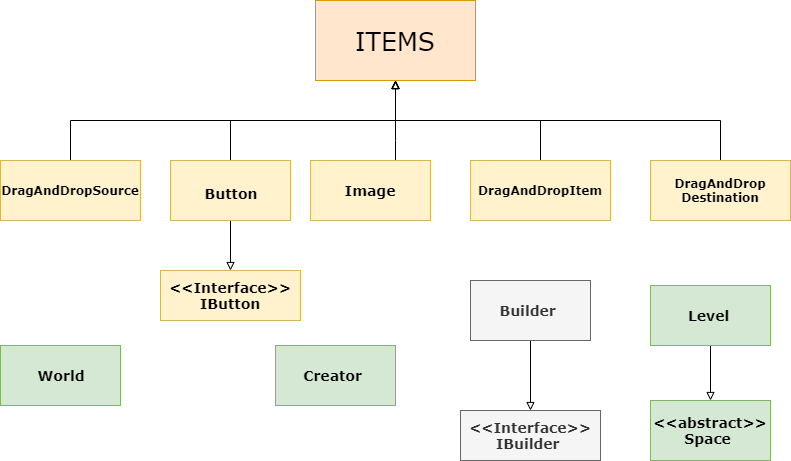

The diagram above was exported from draw.io. Its source (the exported page's mxGraphModel, read from the mxfile embedded in the PNG):
<mxGraphModel dx="854" dy="431" grid="1" gridSize="10" guides="1" tooltips="1" connect="1" arrows="1" fold="1" page="1" pageScale="1" pageWidth="850" pageHeight="1100" math="0" shadow="0">
  <root>
    <mxCell id="0" />
    <mxCell id="1" parent="0" />
    <mxCell id="BUkDEkaMh0EEcodcDKbQ-26" style="edgeStyle=orthogonalEdgeStyle;rounded=0;orthogonalLoop=1;jettySize=auto;html=1;endArrow=block;endFill=0;" edge="1" parent="1" source="BUkDEkaMh0EEcodcDKbQ-1" target="BUkDEkaMh0EEcodcDKbQ-9">
      <mxGeometry relative="1" as="geometry">
        <Array as="points">
          <mxPoint x="260" y="120" />
          <mxPoint x="425" y="120" />
        </Array>
      </mxGeometry>
    </mxCell>
    <mxCell id="BUkDEkaMh0EEcodcDKbQ-42" value="" style="edgeStyle=orthogonalEdgeStyle;rounded=0;orthogonalLoop=1;jettySize=auto;html=1;endArrow=block;endFill=0;" edge="1" parent="1" source="BUkDEkaMh0EEcodcDKbQ-1" target="BUkDEkaMh0EEcodcDKbQ-31">
      <mxGeometry relative="1" as="geometry" />
    </mxCell>
    <mxCell id="BUkDEkaMh0EEcodcDKbQ-1" value="&lt;h1&gt;&lt;font face=&quot;Verdana&quot; style=&quot;font-size: 14px&quot;&gt;Button&lt;/font&gt;&lt;/h1&gt;" style="rounded=0;whiteSpace=wrap;html=1;fillColor=#fff2cc;strokeColor=#d6b656;" vertex="1" parent="1">
      <mxGeometry x="200" y="160" width="120" height="60" as="geometry" />
    </mxCell>
    <mxCell id="BUkDEkaMh0EEcodcDKbQ-16" style="edgeStyle=orthogonalEdgeStyle;rounded=0;orthogonalLoop=1;jettySize=auto;html=1;endArrow=block;endFill=0;" edge="1" parent="1" source="BUkDEkaMh0EEcodcDKbQ-2" target="BUkDEkaMh0EEcodcDKbQ-9">
      <mxGeometry relative="1" as="geometry">
        <Array as="points">
          <mxPoint x="425" y="140" />
          <mxPoint x="425" y="140" />
        </Array>
      </mxGeometry>
    </mxCell>
    <mxCell id="BUkDEkaMh0EEcodcDKbQ-2" value="&lt;h3 style=&quot;text-align: justify&quot;&gt;&lt;font face=&quot;Verdana&quot;&gt;Image&lt;/font&gt;&lt;/h3&gt;" style="rounded=0;whiteSpace=wrap;html=1;fillColor=#fff2cc;strokeColor=#d6b656;" vertex="1" parent="1">
      <mxGeometry x="340" y="160" width="120" height="60" as="geometry" />
    </mxCell>
    <mxCell id="BUkDEkaMh0EEcodcDKbQ-17" style="edgeStyle=orthogonalEdgeStyle;rounded=0;orthogonalLoop=1;jettySize=auto;html=1;endArrow=block;endFill=0;" edge="1" parent="1" source="BUkDEkaMh0EEcodcDKbQ-3" target="BUkDEkaMh0EEcodcDKbQ-9">
      <mxGeometry relative="1" as="geometry">
        <Array as="points">
          <mxPoint x="100" y="120" />
          <mxPoint x="425" y="120" />
        </Array>
      </mxGeometry>
    </mxCell>
    <mxCell id="BUkDEkaMh0EEcodcDKbQ-3" value="&lt;font face=&quot;Verdana&quot;&gt;&lt;b&gt;DragAndDropSource&lt;/b&gt;&lt;/font&gt;" style="rounded=0;whiteSpace=wrap;html=1;fillColor=#fff2cc;strokeColor=#d6b656;" vertex="1" parent="1">
      <mxGeometry x="30" y="160" width="140" height="60" as="geometry" />
    </mxCell>
    <mxCell id="BUkDEkaMh0EEcodcDKbQ-22" style="edgeStyle=orthogonalEdgeStyle;rounded=0;orthogonalLoop=1;jettySize=auto;html=1;exitX=0.5;exitY=0;exitDx=0;exitDy=0;endArrow=block;endFill=0;" edge="1" parent="1" source="BUkDEkaMh0EEcodcDKbQ-5" target="BUkDEkaMh0EEcodcDKbQ-9">
      <mxGeometry relative="1" as="geometry" />
    </mxCell>
    <mxCell id="BUkDEkaMh0EEcodcDKbQ-5" value="&lt;font face=&quot;Verdana&quot;&gt;&lt;b&gt;DragAndDropItem&lt;/b&gt;&lt;/font&gt;" style="rounded=0;whiteSpace=wrap;html=1;fillColor=#fff2cc;strokeColor=#d6b656;" vertex="1" parent="1">
      <mxGeometry x="500" y="160" width="140" height="60" as="geometry" />
    </mxCell>
    <mxCell id="BUkDEkaMh0EEcodcDKbQ-25" style="edgeStyle=orthogonalEdgeStyle;rounded=0;orthogonalLoop=1;jettySize=auto;html=1;exitX=0.5;exitY=0;exitDx=0;exitDy=0;entryX=0.5;entryY=1;entryDx=0;entryDy=0;endArrow=block;endFill=0;" edge="1" parent="1" source="BUkDEkaMh0EEcodcDKbQ-8" target="BUkDEkaMh0EEcodcDKbQ-9">
      <mxGeometry relative="1" as="geometry" />
    </mxCell>
    <mxCell id="BUkDEkaMh0EEcodcDKbQ-8" value="&lt;font face=&quot;Verdana&quot;&gt;&lt;b&gt;DragAndDrop&lt;br&gt;Destination&lt;/b&gt;&lt;/font&gt;" style="rounded=0;whiteSpace=wrap;html=1;fillColor=#fff2cc;strokeColor=#d6b656;" vertex="1" parent="1">
      <mxGeometry x="680" y="160" width="140" height="60" as="geometry" />
    </mxCell>
    <mxCell id="BUkDEkaMh0EEcodcDKbQ-9" value="&lt;font face=&quot;Verdana&quot; style=&quot;font-size: 25px&quot;&gt;ITEMS&lt;/font&gt;" style="rounded=0;whiteSpace=wrap;html=1;fillColor=#ffe6cc;strokeColor=#d79b00;" vertex="1" parent="1">
      <mxGeometry x="345" width="160" height="80" as="geometry" />
    </mxCell>
    <mxCell id="BUkDEkaMh0EEcodcDKbQ-27" value="&lt;font face=&quot;Verdana&quot; size=&quot;1&quot;&gt;&lt;b style=&quot;font-size: 14px&quot;&gt;Creator&amp;nbsp;&lt;/b&gt;&lt;/font&gt;" style="rounded=0;whiteSpace=wrap;html=1;fillColor=#d5e8d4;strokeColor=#82b366;" vertex="1" parent="1">
      <mxGeometry x="305" y="345" width="120" height="60" as="geometry" />
    </mxCell>
    <mxCell id="BUkDEkaMh0EEcodcDKbQ-44" value="" style="edgeStyle=orthogonalEdgeStyle;rounded=0;orthogonalLoop=1;jettySize=auto;html=1;endArrow=block;endFill=0;" edge="1" parent="1" source="BUkDEkaMh0EEcodcDKbQ-28" target="BUkDEkaMh0EEcodcDKbQ-43">
      <mxGeometry relative="1" as="geometry" />
    </mxCell>
    <mxCell id="BUkDEkaMh0EEcodcDKbQ-28" value="&lt;font face=&quot;Verdana&quot; size=&quot;1&quot;&gt;&lt;b style=&quot;font-size: 14px&quot;&gt;Builder&amp;nbsp;&lt;/b&gt;&lt;/font&gt;" style="rounded=0;whiteSpace=wrap;html=1;fillColor=#f5f5f5;strokeColor=#666666;fontColor=#333333;" vertex="1" parent="1">
      <mxGeometry x="500" y="280" width="120" height="60" as="geometry" />
    </mxCell>
    <mxCell id="BUkDEkaMh0EEcodcDKbQ-43" value="&lt;font face=&quot;Verdana&quot; size=&quot;1&quot;&gt;&lt;b style=&quot;font-size: 14px&quot;&gt;&amp;lt;&amp;lt;Interface&amp;gt;&amp;gt;&lt;br&gt;IBuilder&amp;nbsp;&lt;/b&gt;&lt;/font&gt;" style="rounded=0;whiteSpace=wrap;html=1;fillColor=#f5f5f5;strokeColor=#666666;fontColor=#333333;" vertex="1" parent="1">
      <mxGeometry x="490" y="410" width="140" height="50" as="geometry" />
    </mxCell>
    <mxCell id="BUkDEkaMh0EEcodcDKbQ-30" value="&lt;span style=&quot;font-family: &amp;#34;helvetica&amp;#34; , &amp;#34;arial&amp;#34; , sans-serif ; font-size: 0px&quot;&gt;%3CmxGraphModel%3E%3Croot%3E%3CmxCell%20id%3D%220%22%2F%3E%3CmxCell%20id%3D%221%22%20parent%3D%220%22%2F%3E%3CmxCell%20id%3D%222%22%20value%3D%22%26lt%3Bfont%20face%3D%26quot%3BVerdana%26quot%3B%20size%3D%26quot%3B1%26quot%3B%26gt%3B%26lt%3Bb%20style%3D%26quot%3Bfont-size%3A%2014px%26quot%3B%26gt%3BCreator%26amp%3Bnbsp%3B%26lt%3B%2Fb%26gt%3B%26lt%3B%2Ffont%26gt%3B%22%20style%3D%22rounded%3D0%3BwhiteSpace%3Dwrap%3Bhtml%3D1%3BfillColor%3D%23d5e8d4%3BstrokeColor%3D%2382b366%3B%22%20vertex%3D%221%22%20parent%3D%221%22%3E%3CmxGeometry%20x%3D%2230%22%20y%3D%22270%22%20width%3D%22120%22%20height%3D%2260%22%20as%3D%22geometry%22%2F%3E%3C%2FmxCell%3E%3C%2Froot%3E%3C%2FmxGraphModel%3E&lt;/span&gt;" style="text;html=1;resizable=0;points=[];autosize=1;align=left;verticalAlign=top;spacingTop=-4;" vertex="1" parent="1">
      <mxGeometry x="290" y="400" width="20" height="20" as="geometry" />
    </mxCell>
    <mxCell id="BUkDEkaMh0EEcodcDKbQ-31" value="&lt;font face=&quot;Verdana&quot; size=&quot;1&quot;&gt;&lt;b style=&quot;font-size: 14px&quot;&gt;&amp;lt;&amp;lt;Interface&amp;gt;&amp;gt;&lt;br&gt;IButton&lt;/b&gt;&lt;/font&gt;" style="rounded=0;whiteSpace=wrap;html=1;fillColor=#fff2cc;strokeColor=#d6b656;" vertex="1" parent="1">
      <mxGeometry x="190" y="270" width="140" height="50" as="geometry" />
    </mxCell>
    <mxCell id="BUkDEkaMh0EEcodcDKbQ-39" value="" style="edgeStyle=orthogonalEdgeStyle;rounded=0;orthogonalLoop=1;jettySize=auto;html=1;endArrow=block;endFill=0;" edge="1" parent="1" source="BUkDEkaMh0EEcodcDKbQ-33" target="BUkDEkaMh0EEcodcDKbQ-34">
      <mxGeometry relative="1" as="geometry" />
    </mxCell>
    <mxCell id="BUkDEkaMh0EEcodcDKbQ-33" value="&lt;font face=&quot;Verdana&quot; size=&quot;1&quot;&gt;&lt;b style=&quot;font-size: 14px&quot;&gt;Level&amp;nbsp;&lt;/b&gt;&lt;/font&gt;" style="rounded=0;whiteSpace=wrap;html=1;fillColor=#d5e8d4;strokeColor=#82b366;" vertex="1" parent="1">
      <mxGeometry x="680" y="285" width="120" height="60" as="geometry" />
    </mxCell>
    <mxCell id="BUkDEkaMh0EEcodcDKbQ-34" value="&lt;font face=&quot;Verdana&quot; size=&quot;1&quot;&gt;&lt;b style=&quot;font-size: 14px&quot;&gt;&amp;lt;&amp;lt;abstract&amp;gt;&amp;gt;&lt;br&gt;Space&amp;nbsp;&lt;/b&gt;&lt;/font&gt;" style="rounded=0;whiteSpace=wrap;html=1;fillColor=#d5e8d4;strokeColor=#82b366;" vertex="1" parent="1">
      <mxGeometry x="680" y="400" width="120" height="60" as="geometry" />
    </mxCell>
    <mxCell id="BUkDEkaMh0EEcodcDKbQ-36" value="&lt;font face=&quot;Verdana&quot; size=&quot;1&quot;&gt;&lt;b style=&quot;font-size: 14px&quot;&gt;World&lt;/b&gt;&lt;/font&gt;" style="rounded=0;whiteSpace=wrap;html=1;fillColor=#d5e8d4;strokeColor=#82b366;" vertex="1" parent="1">
      <mxGeometry x="30" y="345" width="120" height="60" as="geometry" />
    </mxCell>
  </root>
</mxGraphModel>